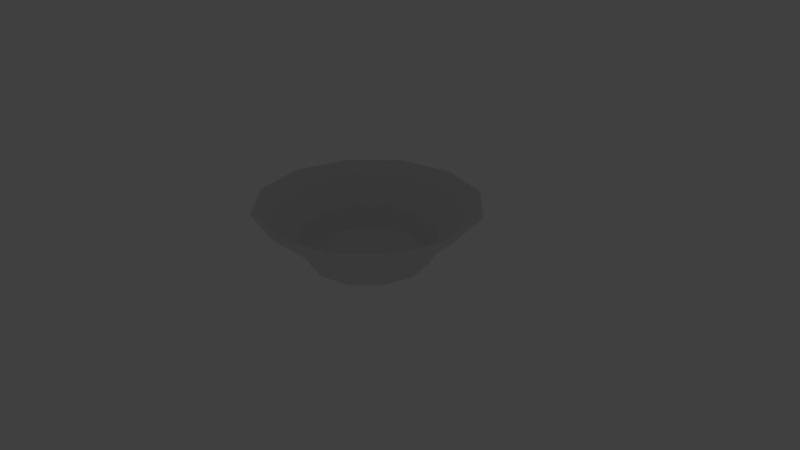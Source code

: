 # Source: Jar6.blend  (saved by Blender 2.79.0; exported with 4.5.12 LTS)
import bpy
from mathutils import Matrix  # noqa: F401  (used for matrix-valued properties, if any)

bpy.ops.wm.read_factory_settings(use_empty=True)
scene = bpy.context.scene
scene.name = 'Scene'

# ---- collections
col_collection_1 = bpy.data.collections.new('Collection 1'); scene.collection.children.link(col_collection_1)
col_collection_1.hide_render = True
col_collection_1.hide_viewport = True
col_collection_2 = bpy.data.collections.new('Collection 2'); scene.collection.children.link(col_collection_2)

# ---- world
world_world = bpy.data.worlds.new('World'); scene.world = world_world
world_world.color = (0.05088, 0.05088, 0.05088)
world_world.use_sun_shadow = False
world_world.sun_shadow_jitter_overblur = 0.0
world_world.cycles.sampling_method = 'MANUAL'

# ---- cameras
cam_camera = bpy.data.cameras.new('Camera')
cam_camera.clip_end = 100.0
cam_camera.lens = 35.0
cam_camera.sensor_width = 32.0
cam_camera.sensor_height = 18.0
cam_camera.ortho_scale = 7.314
cam_camera.dof.focus_distance = 0.0
cam_camera.dof.aperture_fstop = 128.0

# ---- lights
light_lamp = bpy.data.lights.new('Lamp', 'POINT')
light_lamp.transmission_factor = 0.0
light_lamp.cutoff_distance = 30.0
light_lamp.energy = 100.0
light_lamp.shadow_buffer_clip_start = 1.001
light_lamp.shadow_soft_size = 0.1
light_lamp.shadow_maximum_resolution = 0.006
light_lamp.use_absolute_resolution = True

# ---- meshes
me_circle = bpy.data.meshes.new('Circle')
me_circle.from_pydata([(1.031e-10, 0.7892, -0.02357), (-0.3946, 0.6835, -0.02357), (-0.6835, 0.3946, -0.02357), (-0.7892, -3.498e-08, -0.02357), (-0.6835, -0.3946, -0.02357), (-0.3946, -0.6835, -0.02357), (-1.191e-07, -0.7892, -0.02357), (0.3946, -0.6835, -0.02357), (0.6835, -0.3946, -0.02357), (0.7892, -3.674e-07, -0.02357), (0.6835, 0.3946, -0.02357), (0.3946, 0.6835, -0.02357), (7.568e-09, 0.9432, 0.2479), (-0.4716, 0.8168, 0.2479), (-0.8168, 0.4716, 0.2479), (-0.9432, -2.477e-08, 0.2479), (-0.8168, -0.4716, 0.2479), (-0.4716, -0.8168, 0.2479), (-1.349e-07, -0.9432, 0.2479), (0.4716, -0.8168, 0.2479), (0.8168, -0.4716, 0.2479), (0.9432, -4.221e-07, 0.2479), (0.8168, 0.4716, 0.2479), (0.4716, 0.8168, 0.2479), (-0.7339, 1.271, 0.7202), (-1.8e-08, 1.468, 0.7202), (-1.271, 0.7339, 0.7202), (-1.468, 3.681e-08, 0.7202), (-1.271, -0.7339, 0.7202), (-0.7339, -1.271, 0.7202), (-2.396e-07, -1.468, 0.7202), (0.7339, -1.271, 0.7202), (1.271, -0.7339, 0.7202), (1.468, -5.815e-07, 0.7202), (1.271, 0.7339, 0.7202), (0.7339, 1.271, 0.7202), (1.031e-10, 0.7627, 0.02515), (-0.3813, 0.6605, 0.02515), (-0.6605, 0.3813, 0.02515), (-0.7627, -3.498e-08, 0.02515), (-0.6605, -0.3813, 0.02515), (-0.3813, -0.6605, 0.02515), (-1.191e-07, -0.7627, 0.02515), (0.3813, -0.6605, 0.02515), (0.6605, -0.3813, 0.02515), (0.7627, -3.674e-07, 0.02515), (0.6605, 0.3813, 0.02515), (0.3813, 0.6605, 0.02515), (7.568e-09, 0.9044, 0.2784), (-0.4522, 0.7832, 0.2784), (-0.7832, 0.4522, 0.2784), (-0.9044, -2.477e-08, 0.2784), (-0.7832, -0.4522, 0.2784), (-0.4522, -0.7832, 0.2784), (-1.349e-07, -0.9044, 0.2784), (0.4522, -0.7832, 0.2784), (0.7832, -0.4522, 0.2784), (0.9044, -4.221e-07, 0.2784), (0.7832, 0.4522, 0.2784), (0.4522, 0.7832, 0.2784), (-0.7059, 1.223, 0.7386), (-1.8e-08, 1.412, 0.7386), (-1.223, 0.7059, 0.7386), (-1.412, 3.681e-08, 0.7386), (-1.223, -0.7059, 0.7386), (-0.7059, -1.223, 0.7386), (-2.396e-07, -1.412, 0.7386), (0.7059, -1.223, 0.7386), (1.223, -0.7059, 0.7386), (1.412, -5.815e-07, 0.7386), (1.223, 0.7059, 0.7386), (0.7059, 1.223, 0.7386)], [], [(1, 0, 11, 10, 9, 8, 7, 6, 5, 4, 3, 2), (16, 17, 29, 28), (6, 7, 19, 18), (3, 4, 16, 15), (10, 11, 23, 22), (0, 1, 13, 12), (7, 8, 20, 19), (4, 5, 17, 16), (11, 0, 12, 23), (1, 2, 14, 13), (8, 9, 21, 20), (5, 6, 18, 17), (2, 3, 15, 14), (9, 10, 22, 21), (23, 12, 25, 35), (13, 14, 26, 24), (20, 21, 33, 32), (17, 18, 30, 29), (14, 15, 27, 26), (21, 22, 34, 33), (18, 19, 31, 30), (15, 16, 28, 27), (22, 23, 35, 34), (12, 13, 24, 25), (19, 20, 32, 31), (37, 38, 39, 40, 41, 42, 43, 44, 45, 46, 47, 36), (52, 64, 65, 53), (42, 54, 55, 43), (39, 51, 52, 40), (46, 58, 59, 47), (36, 48, 49, 37), (43, 55, 56, 44), (40, 52, 53, 41), (47, 59, 48, 36), (37, 49, 50, 38), (44, 56, 57, 45), (41, 53, 54, 42), (38, 50, 51, 39), (45, 57, 58, 46), (59, 71, 61, 48), (49, 60, 62, 50), (56, 68, 69, 57), (53, 65, 66, 54), (50, 62, 63, 51), (57, 69, 70, 58), (54, 66, 67, 55), (51, 63, 64, 52), (58, 70, 71, 59), (48, 61, 60, 49), (55, 67, 68, 56), (25, 61, 71, 35), (35, 71, 70, 34), (34, 70, 69, 33), (33, 69, 68, 32), (32, 68, 67, 31), (31, 67, 66, 30), (30, 66, 65, 29), (29, 65, 64, 28), (28, 64, 63, 27), (27, 63, 62, 26), (26, 62, 60, 24), (24, 60, 61, 25)])
_uv = me_circle.uv_layers.new(name='UVMap')
_uv.uv.foreach_set('vector', [0.07821, 0.5257, 0.08304, 0.5244, 0.08658, 0.5208, 0.08788, 0.516, 0.08658, 0.5112, 0.08304, 0.5076, 0.07821, 0.5063, 0.07338, 0.5076, 0.06984, 0.5112, 0.06855, 0.516, 0.06984, 0.5208, 0.07338, 0.5244, 0.06855, 0.5063, 0.08788, 0.5063, 0.08788, 0.5257, 0.06855, 0.5257, 0.06855, 0.5063, 0.08788, 0.5063, 0.08788, 0.5257, 0.06855, 0.5257, 0.06855, 0.5063, 0.08788, 0.5063, 0.08788, 0.5257, 0.06855, 0.5257, 0.06855, 0.5063, 0.08788, 0.5063, 0.08788, 0.5257, 0.06855, 0.5257, 0.06855, 0.5063, 0.08788, 0.5063, 0.08788, 0.5257, 0.06855, 0.5257, 0.06855, 0.5063, 0.08788, 0.5063, 0.08788, 0.5257, 0.06855, 0.5257, 0.06855, 0.5063, 0.08788, 0.5063, 0.08788, 0.5257, 0.06855, 0.5257, 0.06855, 0.5063, 0.08788, 0.5063, 0.08788, 0.5257, 0.06855, 0.5257, 0.06855, 0.5063, 0.08788, 0.5063, 0.08788, 0.5257, 0.06855, 0.5257, 0.06855, 0.5063, 0.08788, 0.5063, 0.08788, 0.5257, 0.06855, 0.5257, 0.06855, 0.5063, 0.08788, 0.5063, 0.08788, 0.5257, 0.06855, 0.5257, 0.06855, 0.5063, 0.08788, 0.5063, 0.08788, 0.5257, 0.06855, 0.5257, 0.06855, 0.5063, 0.08788, 0.5063, 0.08788, 0.5257, 0.06855, 0.5257, 0.06855, 0.5063, 0.08788, 0.5063, 0.08788, 0.5257, 0.06855, 0.5257, 0.06855, 0.5063, 0.08788, 0.5063, 0.08788, 0.5257, 0.06855, 0.5257, 0.06855, 0.5063, 0.08788, 0.5063, 0.08788, 0.5257, 0.06855, 0.5257, 0.06855, 0.5063, 0.08788, 0.5063, 0.08788, 0.5257, 0.06855, 0.5257, 0.06855, 0.5063, 0.08788, 0.5063, 0.08788, 0.5257, 0.06855, 0.5257, 0.06855, 0.5063, 0.08788, 0.5063, 0.08788, 0.5257, 0.06855, 0.5257, 0.06855, 0.5063, 0.08788, 0.5063, 0.08788, 0.5257, 0.06855, 0.5257, 0.06855, 0.5063, 0.08788, 0.5063, 0.08788, 0.5257, 0.06855, 0.5257, 0.06855, 0.5063, 0.08788, 0.5063, 0.08788, 0.5257, 0.06855, 0.5257, 0.06855, 0.5063, 0.08788, 0.5063, 0.08788, 0.5257, 0.06855, 0.5257, 0.06855, 0.5063, 0.08788, 0.5063, 0.08788, 0.5257, 0.06855, 0.5257, 0.07821, 0.5257, 0.08304, 0.5244, 0.08658, 0.5208, 0.08788, 0.516, 0.08658, 0.5112, 0.08304, 0.5076, 0.07821, 0.5063, 0.07338, 0.5076, 0.06984, 0.5112, 0.06855, 0.516, 0.06984, 0.5208, 0.07338, 0.5244, 0.06855, 0.5063, 0.08788, 0.5063, 0.08788, 0.5257, 0.06855, 0.5257, 0.06855, 0.5063, 0.08788, 0.5063, 0.08788, 0.5257, 0.06855, 0.5257, 0.06855, 0.5063, 0.08788, 0.5063, 0.08788, 0.5257, 0.06855, 0.5257, 0.06855, 0.5063, 0.08788, 0.5063, 0.08788, 0.5257, 0.06855, 0.5257, 0.06855, 0.5063, 0.08788, 0.5063, 0.08788, 0.5257, 0.06855, 0.5257, 0.06855, 0.5063, 0.08788, 0.5063, 0.08788, 0.5257, 0.06855, 0.5257, 0.06855, 0.5063, 0.08788, 0.5063, 0.08788, 0.5257, 0.06855, 0.5257, 0.06855, 0.5063, 0.08788, 0.5063, 0.08788, 0.5257, 0.06855, 0.5257, 0.06855, 0.5063, 0.08788, 0.5063, 0.08788, 0.5257, 0.06855, 0.5257, 0.06855, 0.5063, 0.08788, 0.5063, 0.08788, 0.5257, 0.06855, 0.5257, 0.06855, 0.5063, 0.08788, 0.5063, 0.08788, 0.5257, 0.06855, 0.5257, 0.06855, 0.5063, 0.08788, 0.5063, 0.08788, 0.5257, 0.06855, 0.5257, 0.06855, 0.5063, 0.08788, 0.5063, 0.08788, 0.5257, 0.06855, 0.5257, 0.06855, 0.5063, 0.08788, 0.5063, 0.08788, 0.5257, 0.06855, 0.5257, 0.06855, 0.5063, 0.08788, 0.5063, 0.08788, 0.5257, 0.06855, 0.5257, 0.06855, 0.5063, 0.08788, 0.5063, 0.08788, 0.5257, 0.06855, 0.5257, 0.06855, 0.5063, 0.08788, 0.5063, 0.08788, 0.5257, 0.06855, 0.5257, 0.06855, 0.5063, 0.08788, 0.5063, 0.08788, 0.5257, 0.06855, 0.5257, 0.06855, 0.5063, 0.08788, 0.5063, 0.08788, 0.5257, 0.06855, 0.5257, 0.06855, 0.5063, 0.08788, 0.5063, 0.08788, 0.5257, 0.06855, 0.5257, 0.06855, 0.5063, 0.08788, 0.5063, 0.08788, 0.5257, 0.06855, 0.5257, 0.06855, 0.5063, 0.08788, 0.5063, 0.08788, 0.5257, 0.06855, 0.5257, 0.06855, 0.5063, 0.08788, 0.5063, 0.08788, 0.5257, 0.06855, 0.5257, 0.06855, 0.5063, 0.08788, 0.5063, 0.08788, 0.5257, 0.06855, 0.5257, 0.06855, 0.5063, 0.08788, 0.5063, 0.08788, 0.5257, 0.06855, 0.5257, 0.06855, 0.5063, 0.08788, 0.5063, 0.08788, 0.5257, 0.06855, 0.5257, 0.06855, 0.5063, 0.08788, 0.5063, 0.08788, 0.5257, 0.06855, 0.5257, 0.06855, 0.5063, 0.08788, 0.5063, 0.08788, 0.5257, 0.06855, 0.5257, 0.06855, 0.5063, 0.08788, 0.5063, 0.08788, 0.5257, 0.06855, 0.5257, 0.06855, 0.5063, 0.08788, 0.5063, 0.08788, 0.5257, 0.06855, 0.5257, 0.06855, 0.5063, 0.08788, 0.5063, 0.08788, 0.5257, 0.06855, 0.5257, 0.06855, 0.5063, 0.08788, 0.5063, 0.08788, 0.5257, 0.06855, 0.5257, 0.06855, 0.5063, 0.08788, 0.5063, 0.08788, 0.5257, 0.06855, 0.5257, 0.06855, 0.5063, 0.08788, 0.5063, 0.08788, 0.5257, 0.06855, 0.5257, 0.06855, 0.5063, 0.08788, 0.5063, 0.08788, 0.5257, 0.06855, 0.5257, 0.06855, 0.5063, 0.08788, 0.5063, 0.08788, 0.5257, 0.06855, 0.5257])
me_circle.use_remesh_preserve_volume = False
me_circle.use_remesh_preserve_attributes = False
me_circle.use_mirror_vertex_groups = False
me_circle.update()

# ---- objects
ob_lamp = bpy.data.objects.new('Lamp', light_lamp)
ob_camera = bpy.data.objects.new('Camera', cam_camera)
ob_circle = bpy.data.objects.new('Circle', me_circle)

# ---- transforms, parenting, visibility, modifiers, constraints
ob_lamp.location = (4.076, 1.005, 5.904)
ob_lamp.rotation_euler = (0.6503, 0.05522, 1.866)
ob_lamp.lock_rotations_4d = False
ob_lamp.empty_display_type = 'ARROWS'
ob_lamp.color = (0.0, 0.0, 0.0, 0.0)
ob_lamp.lineart.crease_threshold = 0.0
ob_camera.location = (7.481, -6.508, 5.344)
ob_camera.rotation_euler = (1.109, 0.0, 0.8149)
ob_camera.lock_rotations_4d = False
ob_camera.empty_display_type = 'ARROWS'
ob_camera.color = (0.0, 0.0, 0.0, 0.0)
ob_camera.display_type = 'WIRE'
ob_camera.lineart.crease_threshold = 0.0
ob_circle.location = (0.0, 0.0, 0.0)
ob_circle.lineart.crease_threshold = 0.0

# ---- collection membership
col_collection_1.objects.link(ob_lamp)
col_collection_1.objects.link(ob_camera)
col_collection_2.objects.link(ob_circle)

# ---- scene / render settings (as saved in the file)
scene.camera = ob_camera
scene.frame_start = 1; scene.frame_end = 250; scene.frame_set(1)
scene.render.engine = 'BLENDER_EEVEE_NEXT'
scene.render.resolution_percentage = 50
scene.render.dither_intensity = 0.0
scene.cycles.use_denoising = False
scene.cycles.samples = 128
scene.cycles.sampling_pattern = 'TABULATED_SOBOL'
scene.cycles.use_adaptive_sampling = False
scene.cycles.use_light_tree = False
scene.cycles.blur_glossy = 0.0
scene.cycles.sample_clamp_indirect = 0.0
scene.view_settings.view_transform = 'Standard'
bpy.context.view_layer.update()
